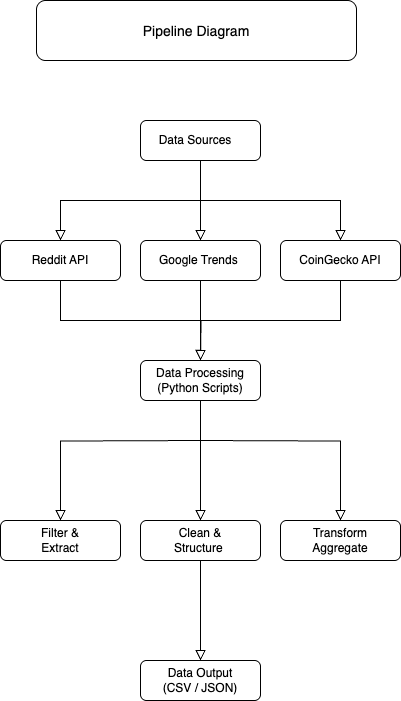

The diagram above was exported from draw.io. Its source (the exported page's mxGraphModel, read from the mxfile embedded in the PNG):
<mxGraphModel dx="932" dy="448" grid="1" gridSize="10" guides="1" tooltips="1" connect="1" arrows="1" fold="1" page="1" pageScale="1" pageWidth="827" pageHeight="1169" math="0" shadow="0">
  <root>
    <mxCell id="WIyWlLk6GJQsqaUBKTNV-0" />
    <mxCell id="WIyWlLk6GJQsqaUBKTNV-1" parent="WIyWlLk6GJQsqaUBKTNV-0" />
    <mxCell id="WIyWlLk6GJQsqaUBKTNV-2" value="" style="rounded=0;html=1;jettySize=auto;orthogonalLoop=1;fontSize=11;endArrow=block;endFill=0;endSize=8;strokeWidth=1;shadow=0;labelBackgroundColor=none;edgeStyle=orthogonalEdgeStyle;entryX=0.5;entryY=0;entryDx=0;entryDy=0;exitX=0.5;exitY=1;exitDx=0;exitDy=0;" parent="WIyWlLk6GJQsqaUBKTNV-1" source="WIyWlLk6GJQsqaUBKTNV-3" target="U15cExwUtdEjtQrZMQVq-0" edge="1">
      <mxGeometry relative="1" as="geometry">
        <mxPoint x="414" y="240" as="targetPoint" />
      </mxGeometry>
    </mxCell>
    <mxCell id="WIyWlLk6GJQsqaUBKTNV-3" value="Data Sources&amp;nbsp; &amp;nbsp;" style="rounded=1;whiteSpace=wrap;html=1;fontSize=12;glass=0;strokeWidth=1;shadow=0;" parent="WIyWlLk6GJQsqaUBKTNV-1" vertex="1">
      <mxGeometry x="354" y="150" width="120" height="40" as="geometry" />
    </mxCell>
    <mxCell id="WIyWlLk6GJQsqaUBKTNV-7" value="CoinGecko API" style="rounded=1;whiteSpace=wrap;html=1;fontSize=12;glass=0;strokeWidth=1;shadow=0;" parent="WIyWlLk6GJQsqaUBKTNV-1" vertex="1">
      <mxGeometry x="494" y="270" width="120" height="40" as="geometry" />
    </mxCell>
    <mxCell id="U15cExwUtdEjtQrZMQVq-0" value="Google Trends&amp;nbsp;" style="rounded=1;whiteSpace=wrap;html=1;fontSize=12;glass=0;strokeWidth=1;shadow=0;" vertex="1" parent="WIyWlLk6GJQsqaUBKTNV-1">
      <mxGeometry x="354" y="270" width="120" height="40" as="geometry" />
    </mxCell>
    <mxCell id="U15cExwUtdEjtQrZMQVq-1" value="Reddit API" style="rounded=1;whiteSpace=wrap;html=1;fontSize=12;glass=0;strokeWidth=1;shadow=0;" vertex="1" parent="WIyWlLk6GJQsqaUBKTNV-1">
      <mxGeometry x="214" y="270" width="120" height="40" as="geometry" />
    </mxCell>
    <mxCell id="U15cExwUtdEjtQrZMQVq-2" value="" style="rounded=0;html=1;jettySize=auto;orthogonalLoop=1;fontSize=11;endArrow=block;endFill=0;endSize=8;strokeWidth=1;shadow=0;labelBackgroundColor=none;edgeStyle=orthogonalEdgeStyle;entryX=0.5;entryY=0;entryDx=0;entryDy=0;exitX=0.5;exitY=1;exitDx=0;exitDy=0;" edge="1" parent="WIyWlLk6GJQsqaUBKTNV-1" source="WIyWlLk6GJQsqaUBKTNV-3" target="U15cExwUtdEjtQrZMQVq-1">
      <mxGeometry relative="1" as="geometry">
        <mxPoint x="424" y="200" as="sourcePoint" />
        <mxPoint x="424" y="280" as="targetPoint" />
      </mxGeometry>
    </mxCell>
    <mxCell id="U15cExwUtdEjtQrZMQVq-3" value="" style="rounded=0;html=1;jettySize=auto;orthogonalLoop=1;fontSize=11;endArrow=block;endFill=0;endSize=8;strokeWidth=1;shadow=0;labelBackgroundColor=none;edgeStyle=orthogonalEdgeStyle;entryX=0.5;entryY=0;entryDx=0;entryDy=0;exitX=0.5;exitY=1;exitDx=0;exitDy=0;" edge="1" parent="WIyWlLk6GJQsqaUBKTNV-1" source="WIyWlLk6GJQsqaUBKTNV-3" target="WIyWlLk6GJQsqaUBKTNV-7">
      <mxGeometry relative="1" as="geometry">
        <mxPoint x="424" y="200" as="sourcePoint" />
        <mxPoint x="284" y="280" as="targetPoint" />
      </mxGeometry>
    </mxCell>
    <mxCell id="U15cExwUtdEjtQrZMQVq-4" value="Data Processing (Python Scripts)" style="rounded=1;whiteSpace=wrap;html=1;fontSize=12;glass=0;strokeWidth=1;shadow=0;" vertex="1" parent="WIyWlLk6GJQsqaUBKTNV-1">
      <mxGeometry x="354" y="390" width="120" height="40" as="geometry" />
    </mxCell>
    <mxCell id="U15cExwUtdEjtQrZMQVq-5" value="" style="rounded=0;html=1;jettySize=auto;orthogonalLoop=1;fontSize=11;endArrow=block;endFill=0;endSize=8;strokeWidth=1;shadow=0;labelBackgroundColor=none;edgeStyle=orthogonalEdgeStyle;entryX=0.5;entryY=0;entryDx=0;entryDy=0;exitX=0.5;exitY=1;exitDx=0;exitDy=0;" edge="1" parent="WIyWlLk6GJQsqaUBKTNV-1" source="WIyWlLk6GJQsqaUBKTNV-7" target="U15cExwUtdEjtQrZMQVq-4">
      <mxGeometry relative="1" as="geometry">
        <mxPoint x="424" y="200" as="sourcePoint" />
        <mxPoint x="564" y="280" as="targetPoint" />
      </mxGeometry>
    </mxCell>
    <mxCell id="U15cExwUtdEjtQrZMQVq-6" value="" style="rounded=0;html=1;jettySize=auto;orthogonalLoop=1;fontSize=11;endArrow=block;endFill=0;endSize=8;strokeWidth=1;shadow=0;labelBackgroundColor=none;edgeStyle=orthogonalEdgeStyle;exitX=0.5;exitY=1;exitDx=0;exitDy=0;" edge="1" parent="WIyWlLk6GJQsqaUBKTNV-1" source="U15cExwUtdEjtQrZMQVq-0">
      <mxGeometry relative="1" as="geometry">
        <mxPoint x="564" y="320" as="sourcePoint" />
        <mxPoint x="414" y="390" as="targetPoint" />
      </mxGeometry>
    </mxCell>
    <mxCell id="U15cExwUtdEjtQrZMQVq-7" value="" style="rounded=0;html=1;jettySize=auto;orthogonalLoop=1;fontSize=11;endArrow=block;endFill=0;endSize=8;strokeWidth=1;shadow=0;labelBackgroundColor=none;edgeStyle=orthogonalEdgeStyle;exitX=0.5;exitY=1;exitDx=0;exitDy=0;" edge="1" parent="WIyWlLk6GJQsqaUBKTNV-1" source="U15cExwUtdEjtQrZMQVq-1">
      <mxGeometry relative="1" as="geometry">
        <mxPoint x="574" y="330" as="sourcePoint" />
        <mxPoint x="414" y="390" as="targetPoint" />
      </mxGeometry>
    </mxCell>
    <mxCell id="U15cExwUtdEjtQrZMQVq-8" value="" style="rounded=0;html=1;jettySize=auto;orthogonalLoop=1;fontSize=11;endArrow=block;endFill=0;endSize=8;strokeWidth=1;shadow=0;labelBackgroundColor=none;edgeStyle=orthogonalEdgeStyle;entryX=0.5;entryY=0;entryDx=0;entryDy=0;exitX=0.5;exitY=1;exitDx=0;exitDy=0;" edge="1" parent="WIyWlLk6GJQsqaUBKTNV-1" target="U15cExwUtdEjtQrZMQVq-10" source="U15cExwUtdEjtQrZMQVq-4">
      <mxGeometry relative="1" as="geometry">
        <mxPoint x="414" y="470" as="sourcePoint" />
        <mxPoint x="414" y="520" as="targetPoint" />
      </mxGeometry>
    </mxCell>
    <mxCell id="U15cExwUtdEjtQrZMQVq-9" value="Transform&lt;div&gt;Aggregate&lt;/div&gt;" style="rounded=1;whiteSpace=wrap;html=1;fontSize=12;glass=0;strokeWidth=1;shadow=0;" vertex="1" parent="WIyWlLk6GJQsqaUBKTNV-1">
      <mxGeometry x="494" y="550" width="120" height="40" as="geometry" />
    </mxCell>
    <mxCell id="U15cExwUtdEjtQrZMQVq-10" value="Clean &amp;amp;&lt;br&gt;&lt;div&gt;&lt;span style=&quot;background-color: transparent; color: light-dark(rgb(0, 0, 0), rgb(255, 255, 255));&quot;&gt;Structure&lt;/span&gt;&amp;nbsp;&lt;/div&gt;" style="rounded=1;whiteSpace=wrap;html=1;fontSize=12;glass=0;strokeWidth=1;shadow=0;" vertex="1" parent="WIyWlLk6GJQsqaUBKTNV-1">
      <mxGeometry x="354" y="550" width="120" height="40" as="geometry" />
    </mxCell>
    <mxCell id="U15cExwUtdEjtQrZMQVq-11" value="&lt;span class=&quot;hljs-keyword&quot;&gt;Filter&lt;/span&gt; &amp;amp;&lt;div&gt;Extract&lt;/div&gt;" style="rounded=1;whiteSpace=wrap;html=1;fontSize=12;glass=0;strokeWidth=1;shadow=0;" vertex="1" parent="WIyWlLk6GJQsqaUBKTNV-1">
      <mxGeometry x="214" y="550" width="120" height="40" as="geometry" />
    </mxCell>
    <mxCell id="U15cExwUtdEjtQrZMQVq-12" value="" style="rounded=0;html=1;jettySize=auto;orthogonalLoop=1;fontSize=11;endArrow=block;endFill=0;endSize=8;strokeWidth=1;shadow=0;labelBackgroundColor=none;edgeStyle=orthogonalEdgeStyle;entryX=0.5;entryY=0;entryDx=0;entryDy=0;exitX=0.5;exitY=1;exitDx=0;exitDy=0;" edge="1" parent="WIyWlLk6GJQsqaUBKTNV-1" target="U15cExwUtdEjtQrZMQVq-11">
      <mxGeometry relative="1" as="geometry">
        <mxPoint x="414" y="470" as="sourcePoint" />
        <mxPoint x="424" y="560" as="targetPoint" />
      </mxGeometry>
    </mxCell>
    <mxCell id="U15cExwUtdEjtQrZMQVq-13" value="" style="rounded=0;html=1;jettySize=auto;orthogonalLoop=1;fontSize=11;endArrow=block;endFill=0;endSize=8;strokeWidth=1;shadow=0;labelBackgroundColor=none;edgeStyle=orthogonalEdgeStyle;entryX=0.5;entryY=0;entryDx=0;entryDy=0;exitX=0.5;exitY=1;exitDx=0;exitDy=0;" edge="1" parent="WIyWlLk6GJQsqaUBKTNV-1" target="U15cExwUtdEjtQrZMQVq-9">
      <mxGeometry relative="1" as="geometry">
        <mxPoint x="414" y="470" as="sourcePoint" />
        <mxPoint x="284" y="560" as="targetPoint" />
      </mxGeometry>
    </mxCell>
    <mxCell id="U15cExwUtdEjtQrZMQVq-15" value="Data Output&lt;div&gt;(CSV / &lt;span class=&quot;hljs-type&quot;&gt;JSON&lt;/span&gt;)&lt;/div&gt;" style="rounded=1;whiteSpace=wrap;html=1;fontSize=12;glass=0;strokeWidth=1;shadow=0;" vertex="1" parent="WIyWlLk6GJQsqaUBKTNV-1">
      <mxGeometry x="354" y="690" width="120" height="40" as="geometry" />
    </mxCell>
    <mxCell id="U15cExwUtdEjtQrZMQVq-16" value="" style="rounded=0;html=1;jettySize=auto;orthogonalLoop=1;fontSize=11;endArrow=block;endFill=0;endSize=8;strokeWidth=1;shadow=0;labelBackgroundColor=none;edgeStyle=orthogonalEdgeStyle;exitX=0.5;exitY=1;exitDx=0;exitDy=0;" edge="1" parent="WIyWlLk6GJQsqaUBKTNV-1" source="U15cExwUtdEjtQrZMQVq-10">
      <mxGeometry relative="1" as="geometry">
        <mxPoint x="413.5" y="595" as="sourcePoint" />
        <mxPoint x="414" y="690" as="targetPoint" />
      </mxGeometry>
    </mxCell>
    <mxCell id="U15cExwUtdEjtQrZMQVq-17" value="&lt;p style=&quot;margin: 0px; font-variant-numeric: normal; font-variant-east-asian: normal; font-variant-alternates: normal; font-size-adjust: none; font-kerning: auto; font-optical-sizing: auto; font-feature-settings: normal; font-variation-settings: normal; font-variant-position: normal; font-variant-emoji: normal; font-stretch: normal; line-height: normal; text-align: start;&quot; class=&quot;p1&quot;&gt;&lt;font style=&quot;font-size: 14px;&quot;&gt;Pipeline Diagram&lt;/font&gt;&lt;/p&gt;" style="rounded=1;whiteSpace=wrap;html=1;fontSize=12;glass=0;strokeWidth=1;shadow=0;" vertex="1" parent="WIyWlLk6GJQsqaUBKTNV-1">
      <mxGeometry x="250" y="30" width="320" height="60" as="geometry" />
    </mxCell>
  </root>
</mxGraphModel>